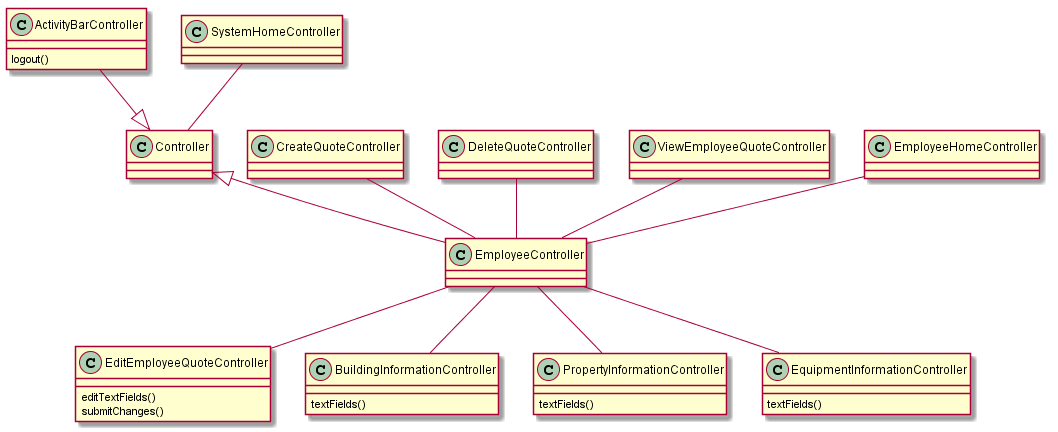

The diagram above was rendered by PlantUML. Its source (embedded in the PNG):
@startuml
class EditEmployeeQuoteController {
    editTextFields()
    submitChanges()
}
class BuildingInformationController {
    textFields()
}
class PropertyInformationController {
    textFields()
}
class EquipmentInformationController {
    textFields()
}
class ActivityBarController {
    logout()
}

SystemHomeController -- Controller
ActivityBarController --|> Controller
Controller <|-- EmployeeController

CreateQuoteController -- EmployeeController
DeleteQuoteController -- EmployeeController
ViewEmployeeQuoteController -- EmployeeController
EmployeeHomeController -- EmployeeController
EmployeeController -- EquipmentInformationController
EmployeeController -- PropertyInformationController
EmployeeController -- EditEmployeeQuoteController
EmployeeController -- BuildingInformationController

@enduml